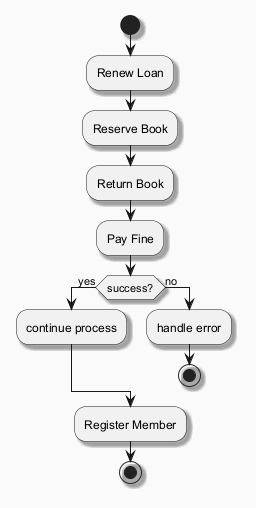

The diagram above was rendered by PlantUML. Its source (embedded in the PNG):
@startuml
skinparam backgroundColor #FAFAFA
skinparam classBackgroundColor #FFF3E0
skinparam classBorderColor #E65100
skinparam shadowing true
start
:Renew Loan;
:Reserve Book;
:Return Book;
:Pay Fine;
if (success?) then (yes)
:continue process;
else (no)
:handle error;
stop
endif
:Register Member;
stop
@enduml